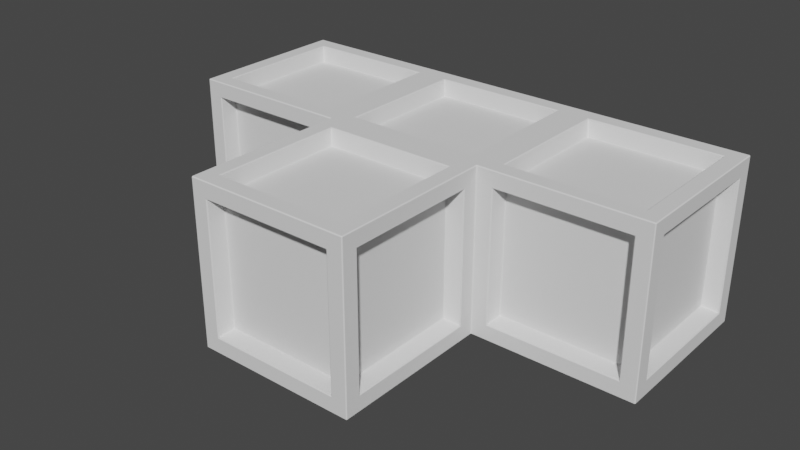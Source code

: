 # Source: TShape.blend  (saved by Blender 2.93.20; exported with 4.5.12 LTS)
import bpy
from mathutils import Matrix  # noqa: F401  (used for matrix-valued properties, if any)

bpy.ops.wm.read_factory_settings(use_empty=True)
scene = bpy.context.scene
scene.name = 'Scene'

# ---- collections
col_collection = bpy.data.collections.new('Collection'); scene.collection.children.link(col_collection)

# ---- world
world_world = bpy.data.worlds.new('World'); scene.world = world_world
world_world.use_nodes = True; world_world.node_tree.nodes.clear()
_N = world_world.node_tree.nodes; _L = world_world.node_tree.links
n0 = _N.new('ShaderNodeOutputWorld'); n0.name = 'World Output'; n0.location = (300, 300)
n1 = _N.new('ShaderNodeBackground'); n1.name = 'Background'; n1.location = (10, 300)
n1.inputs[0].default_value = (0.05088, 0.05088, 0.05088, 1.0)
_L.new(n1.outputs[0], n0.inputs[0])
n0.is_active_output = True
world_world.color = (0.05088, 0.05088, 0.05088)
world_world.use_sun_shadow = False
world_world.sun_shadow_jitter_overblur = 0.0

# ---- meshes
me_cube_001 = bpy.data.meshes.new('Cube.001')
me_cube_001.from_pydata([(-3.0, -0.8, 0.8), (-3.0, 0.8, 0.8), (-3.0, -0.8, -0.8), (-3.0, 0.8, -0.8), (-2.8, -0.8, -1.0), (-2.8, -0.8, 1.0), (-2.8, 0.8, 1.0), (-2.8, 0.8, -1.0), (-1.2, 0.8, -1.0), (-1.2, -0.8, -1.0), (-1.2, -0.8, 1.0), (-1.2, 0.8, 1.0), (-2.8, -1.0, 0.8), (-2.8, 1.0, 0.8), (-2.8, 1.0, -0.8), (-2.8, -1.0, -0.8), (-1.2, -1.0, -0.8), (-1.2, 1.0, -0.8), (-1.2, 1.0, 0.8), (-1.2, -1.0, 0.8), (-3.0, -1.0, -1.0), (-3.0, -1.0, 1.0), (-3.0, 1.0, 1.0), (-3.0, 1.0, -1.0), (-2.8, -0.768, -0.768), (-2.8, -0.768, 0.768), (-2.8, 0.768, 0.768), (-2.8, 0.768, -0.768), (-2.768, -0.768, 0.8), (-2.768, 0.768, 0.8), (-2.768, 0.768, -0.8), (-2.768, -0.768, -0.8), (-1.232, -0.768, -0.8), (-1.232, 0.768, -0.8), (-1.232, 0.768, 0.8), (-1.232, -0.768, 0.8), (-2.768, -0.8, -0.768), (-2.768, -0.8, 0.768), (-2.768, 0.8, 0.768), (-2.768, 0.8, -0.768), (-1.232, -0.8, -0.768), (-1.232, 0.8, -0.768), (-1.232, -0.8, 0.768), (-1.232, 0.8, 0.768), (-0.8, -0.8, -1.0), (-0.8, -0.8, 1.0), (-0.8, 0.8, 1.0), (-0.8, 0.8, -1.0), (0.8, 0.8, -1.0), (0.8, -0.8, -1.0), (0.8, -0.8, 1.0), (0.8, 0.8, 1.0), (-0.8, 1.0, 0.8), (-0.8, 1.0, -0.8), (0.8, 1.0, -0.8), (0.8, 1.0, 0.8), (-1.0, -1.0, 1.0), (-1.0, 1.0, 1.0), (-1.0, 1.0, -1.0), (1.0, 1.0, -1.0), (-0.768, -0.768, 0.8), (-0.768, 0.768, 0.8), (-0.768, 0.768, -0.8), (-0.768, -0.768, -0.8), (0.768, -0.768, -0.8), (0.768, 0.768, -0.8), (0.768, 0.768, 0.8), (0.768, -0.768, 0.8), (-0.768, 0.8, 0.768), (-0.768, 0.8, -0.768), (0.768, 0.8, -0.768), (0.768, 0.8, 0.768), (3.0, -0.8, 0.8), (3.0, 0.8, 0.8), (3.0, -0.8, -0.8), (3.0, 0.8, -0.8), (1.2, -0.8, -1.0), (1.2, -0.8, 1.0), (1.2, 0.8, 1.0), (1.2, 0.8, -1.0), (2.8, 0.8, -1.0), (2.8, -0.8, -1.0), (2.8, -0.8, 1.0), (2.8, 0.8, 1.0), (1.2, -1.0, 0.8), (1.2, 1.0, 0.8), (1.2, 1.0, -0.8), (1.2, -1.0, -0.8), (2.8, -1.0, -0.8), (2.8, 1.0, -0.8), (2.8, 1.0, 0.8), (2.8, -1.0, 0.8), (1.0, 1.0, 1.0), (3.0, -1.0, -1.0), (3.0, 1.0, -1.0), (3.0, -1.0, 1.0), (3.0, 1.0, 1.0), (2.8, 0.768, -0.768), (2.8, -0.768, -0.768), (2.8, -0.768, 0.768), (2.8, 0.768, 0.768), (1.232, -0.768, 0.8), (1.232, 0.768, 0.8), (1.232, 0.768, -0.8), (1.232, -0.768, -0.8), (2.768, -0.768, -0.8), (2.768, 0.768, -0.8), (2.768, 0.768, 0.8), (2.768, -0.768, 0.8), (1.232, -0.8, -0.768), (1.232, -0.8, 0.768), (1.232, 0.8, 0.768), (1.232, 0.8, -0.768), (2.768, -0.8, -0.768), (2.768, 0.8, -0.768), (2.768, -0.8, 0.768), (2.768, 0.8, 0.768), (-1.0, -2.8, 0.8), (-1.0, -1.2, 0.8), (-1.0, -2.8, -0.8), (-1.0, -1.2, -0.8), (1.0, -2.8, 0.8), (1.0, -1.2, 0.8), (1.0, -2.8, -0.8), (1.0, -1.2, -0.8), (-0.8, -2.8, -1.0), (-0.8, -2.8, 1.0), (-0.8, -1.2, 1.0), (-0.8, -1.2, -1.0), (0.8, -1.2, -1.0), (0.8, -2.8, -1.0), (0.8, -2.8, 1.0), (0.8, -1.2, 1.0), (-0.8, -3.0, 0.8), (-0.8, -3.0, -0.8), (0.8, -3.0, -0.8), (0.8, -3.0, 0.8), (-1.0, -3.0, -1.0), (-1.0, -3.0, 1.0), (-1.0, -1.0, -1.0), (1.0, -3.0, -1.0), (1.0, -1.0, -1.0), (1.0, -3.0, 1.0), (1.0, -1.0, 1.0), (-0.8, -2.768, -0.768), (-0.8, -2.768, 0.768), (-0.8, -1.232, 0.768), (-0.8, -1.232, -0.768), (0.8, -1.232, -0.768), (0.8, -2.768, -0.768), (0.8, -2.768, 0.768), (0.8, -1.232, 0.768), (-0.768, -2.768, 0.8), (-0.768, -1.232, 0.8), (-0.768, -1.232, -0.8), (-0.768, -2.768, -0.8), (0.768, -2.768, -0.8), (0.768, -1.232, -0.8), (0.768, -1.232, 0.8), (0.768, -2.768, 0.8), (-0.768, -2.8, -0.768), (-0.768, -2.8, 0.768), (0.768, -2.8, -0.768), (0.768, -2.8, 0.768)], [], [(16, 19, 42, 40), (10, 11, 34, 35), (17, 14, 39, 41), (8, 9, 32, 33), (0, 2, 20, 21), (1, 0, 21, 22), (3, 1, 22, 23), (2, 3, 23, 20), (5, 6, 22, 21), (7, 4, 20, 23), (4, 9, 139, 20), (8, 7, 23, 58), (9, 8, 58, 139), (11, 10, 56, 57), (10, 5, 21, 56), (6, 11, 57, 22), (15, 12, 21, 20), (13, 14, 23, 22), (16, 15, 20, 139), (14, 17, 58, 23), (19, 16, 139, 56), (17, 18, 57, 58), (12, 19, 56, 21), (18, 13, 22, 57), (25, 26, 27, 24), (31, 30, 33, 32), (35, 34, 29, 28), (36, 40, 42, 37), (41, 39, 38, 43), (5, 10, 35, 28), (18, 17, 41, 43), (2, 0, 25, 24), (11, 6, 29, 34), (19, 12, 37, 42), (0, 1, 26, 25), (6, 5, 28, 29), (13, 18, 43, 38), (1, 3, 27, 26), (4, 7, 30, 31), (12, 15, 36, 37), (3, 2, 24, 27), (9, 4, 31, 32), (14, 13, 38, 39), (7, 8, 33, 30), (15, 16, 40, 36), (50, 51, 66, 67), (54, 53, 69, 70), (48, 49, 64, 65), (45, 46, 57, 56), (47, 44, 139, 58), (44, 49, 141, 139), (48, 47, 58, 59), (49, 48, 59, 141), (51, 50, 143, 92), (50, 45, 56, 143), (46, 51, 92, 57), (52, 53, 58, 57), (53, 54, 59, 58), (54, 55, 92, 59), (55, 52, 57, 92), (63, 62, 65, 64), (67, 66, 61, 60), (70, 69, 68, 71), (45, 50, 67, 60), (55, 54, 70, 71), (51, 46, 61, 66), (46, 45, 60, 61), (52, 55, 71, 68), (44, 47, 62, 63), (49, 44, 63, 64), (53, 52, 68, 69), (47, 48, 65, 62), (73, 72, 99, 100), (88, 91, 115, 113), (82, 83, 107, 108), (75, 73, 100, 97), (89, 86, 112, 114), (80, 81, 105, 106), (75, 74, 93, 94), (74, 72, 95, 93), (73, 75, 94, 96), (72, 73, 96, 95), (77, 78, 92, 143), (79, 76, 141, 59), (76, 81, 93, 141), (80, 79, 59, 94), (81, 80, 94, 93), (83, 82, 95, 96), (82, 77, 143, 95), (78, 83, 96, 92), (87, 84, 143, 141), (85, 86, 59, 92), (88, 87, 141, 93), (86, 89, 94, 59), (91, 88, 93, 95), (89, 90, 96, 94), (84, 91, 95, 143), (90, 85, 92, 96), (104, 103, 106, 105), (98, 97, 100, 99), (108, 107, 102, 101), (109, 113, 115, 110), (114, 112, 111, 116), (77, 82, 108, 101), (90, 89, 114, 116), (83, 78, 102, 107), (91, 84, 110, 115), (78, 77, 101, 102), (85, 90, 116, 111), (76, 79, 103, 104), (84, 87, 109, 110), (81, 76, 104, 105), (86, 85, 111, 112), (74, 75, 97, 98), (79, 80, 106, 103), (87, 88, 113, 109), (72, 74, 98, 99), (122, 121, 150, 151), (135, 136, 163, 162), (131, 132, 158, 159), (124, 122, 151, 148), (129, 130, 156, 157), (117, 119, 137, 138), (118, 117, 138, 56), (120, 118, 56, 139), (119, 120, 139, 137), (124, 123, 140, 141), (123, 121, 142, 140), (122, 124, 141, 143), (121, 122, 143, 142), (126, 127, 56, 138), (128, 125, 137, 139), (125, 130, 140, 137), (129, 128, 139, 141), (130, 129, 141, 140), (132, 131, 142, 143), (131, 126, 138, 142), (127, 132, 143, 56), (134, 133, 138, 137), (135, 134, 137, 140), (136, 135, 140, 142), (133, 136, 142, 138), (145, 146, 147, 144), (155, 154, 157, 156), (149, 148, 151, 150), (159, 158, 153, 152), (160, 162, 163, 161), (126, 131, 159, 152), (119, 117, 145, 144), (132, 127, 153, 158), (136, 133, 161, 163), (117, 118, 146, 145), (127, 126, 152, 153), (118, 120, 147, 146), (125, 128, 154, 155), (133, 134, 160, 161), (120, 119, 144, 147), (130, 125, 155, 156), (123, 124, 148, 149), (128, 129, 157, 154), (134, 135, 162, 160), (121, 123, 149, 150)])
_uv = me_cube_001.uv_layers.new(name='UVMap')
_uv.uv.foreach_set('vector', [0.35, 0.525, 0.35, 0.725, 0.35, 0.725, 0.35, 0.525, 0.4, 0.775, 0.6, 0.775, 0.6, 0.775, 0.4, 0.775, 0.65, 0.525, 0.85, 0.525, 0.85, 0.525, 0.65, 0.525, 0.6, 0.475, 0.4, 0.475, 0.4, 0.475, 0.6, 0.475, 0.4, 0.025, 0.4, 0.225, 0.375, 0.25, 0.375, 0.0, 0.6, 0.025, 0.4, 0.025, 0.375, 0.0, 0.625, 0.0, 0.6, 0.225, 0.6, 0.025, 0.625, 0.0, 0.625, 0.25, 0.4, 0.225, 0.6, 0.225, 0.625, 0.25, 0.375, 0.25, 0.4, 0.975, 0.6, 0.975, 0.625, 1.0, 0.375, 1.0, 0.6, 0.275, 0.4, 0.275, 0.375, 0.25, 0.625, 0.25, 0.4, 0.275, 0.4, 0.475, 0.375, 0.5, 0.375, 0.25, 0.6, 0.475, 0.6, 0.275, 0.625, 0.25, 0.625, 0.5, 0.4, 0.475, 0.6, 0.475, 0.625, 0.5, 0.375, 0.5, 0.6, 0.775, 0.4, 0.775, 0.375, 0.75, 0.625, 0.75, 0.4, 0.775, 0.4, 0.975, 0.375, 1.0, 0.375, 0.75, 0.6, 0.975, 0.6, 0.775, 0.625, 0.75, 0.625, 1.0, 0.15, 0.525, 0.15, 0.725, 0.125, 0.75, 0.125, 0.5, 0.85, 0.725, 0.85, 0.525, 0.875, 0.5, 0.875, 0.75, 0.35, 0.525, 0.15, 0.525, 0.125, 0.5, 0.375, 0.5, 0.85, 0.525, 0.65, 0.525, 0.625, 0.5, 0.875, 0.5, 0.35, 0.725, 0.35, 0.525, 0.375, 0.5, 0.375, 0.75, 0.65, 0.525, 0.65, 0.725, 0.625, 0.75, 0.625, 0.5, 0.15, 0.725, 0.35, 0.725, 0.375, 0.75, 0.125, 0.75, 0.65, 0.725, 0.85, 0.725, 0.875, 0.75, 0.625, 0.75, 0.4, 0.025, 0.6, 0.025, 0.6, 0.225, 0.4, 0.225, 0.4, 0.275, 0.6, 0.275, 0.6, 0.475, 0.4, 0.475, 0.4, 0.775, 0.6, 0.775, 0.6, 0.975, 0.4, 0.975, 0.15, 0.525, 0.35, 0.525, 0.35, 0.725, 0.15, 0.725, 0.65, 0.525, 0.85, 0.525, 0.85, 0.725, 0.65, 0.725, 0.4, 0.975, 0.4, 0.775, 0.4, 0.775, 0.4, 0.975, 0.65, 0.725, 0.65, 0.525, 0.65, 0.525, 0.65, 0.725, 0.4, 0.225, 0.4, 0.025, 0.4, 0.025, 0.4, 0.225, 0.6, 0.775, 0.6, 0.975, 0.6, 0.975, 0.6, 0.775, 0.35, 0.725, 0.15, 0.725, 0.15, 0.725, 0.35, 0.725, 0.4, 0.025, 0.6, 0.025, 0.6, 0.025, 0.4, 0.025, 0.6, 0.975, 0.4, 0.975, 0.4, 0.975, 0.6, 0.975, 0.85, 0.725, 0.65, 0.725, 0.65, 0.725, 0.85, 0.725, 0.6, 0.025, 0.6, 0.225, 0.6, 0.225, 0.6, 0.025, 0.4, 0.275, 0.6, 0.275, 0.6, 0.275, 0.4, 0.275, 0.15, 0.725, 0.15, 0.525, 0.15, 0.525, 0.15, 0.725, 0.6, 0.225, 0.4, 0.225, 0.4, 0.225, 0.6, 0.225, 0.4, 0.475, 0.4, 0.275, 0.4, 0.275, 0.4, 0.475, 0.85, 0.525, 0.85, 0.725, 0.85, 0.725, 0.85, 0.525, 0.6, 0.275, 0.6, 0.475, 0.6, 0.475, 0.6, 0.275, 0.15, 0.525, 0.35, 0.525, 0.35, 0.525, 0.15, 0.525, 0.4, 0.775, 0.6, 0.775, 0.6, 0.775, 0.4, 0.775, 0.65, 0.525, 0.85, 0.525, 0.85, 0.525, 0.65, 0.525, 0.6, 0.475, 0.4, 0.475, 0.4, 0.475, 0.6, 0.475, 0.4, 0.975, 0.6, 0.975, 0.625, 1.0, 0.375, 1.0, 0.6, 0.275, 0.4, 0.275, 0.375, 0.25, 0.625, 0.25, 0.4, 0.275, 0.4, 0.475, 0.375, 0.5, 0.375, 0.25, 0.6, 0.475, 0.6, 0.275, 0.625, 0.25, 0.625, 0.5, 0.4, 0.475, 0.6, 0.475, 0.625, 0.5, 0.375, 0.5, 0.6, 0.775, 0.4, 0.775, 0.375, 0.75, 0.625, 0.75, 0.4, 0.775, 0.4, 0.975, 0.375, 1.0, 0.375, 0.75, 0.6, 0.975, 0.6, 0.775, 0.625, 0.75, 0.625, 1.0, 0.85, 0.725, 0.85, 0.525, 0.875, 0.5, 0.875, 0.75, 0.85, 0.525, 0.65, 0.525, 0.625, 0.5, 0.875, 0.5, 0.65, 0.525, 0.65, 0.725, 0.625, 0.75, 0.625, 0.5, 0.65, 0.725, 0.85, 0.725, 0.875, 0.75, 0.625, 0.75, 0.4, 0.275, 0.6, 0.275, 0.6, 0.475, 0.4, 0.475, 0.4, 0.775, 0.6, 0.775, 0.6, 0.975, 0.4, 0.975, 0.65, 0.525, 0.85, 0.525, 0.85, 0.725, 0.65, 0.725, 0.4, 0.975, 0.4, 0.775, 0.4, 0.775, 0.4, 0.975, 0.65, 0.725, 0.65, 0.525, 0.65, 0.525, 0.65, 0.725, 0.6, 0.775, 0.6, 0.975, 0.6, 0.975, 0.6, 0.775, 0.6, 0.975, 0.4, 0.975, 0.4, 0.975, 0.6, 0.975, 0.85, 0.725, 0.65, 0.725, 0.65, 0.725, 0.85, 0.725, 0.4, 0.275, 0.6, 0.275, 0.6, 0.275, 0.4, 0.275, 0.4, 0.475, 0.4, 0.275, 0.4, 0.275, 0.4, 0.475, 0.85, 0.525, 0.85, 0.725, 0.85, 0.725, 0.85, 0.525, 0.6, 0.275, 0.6, 0.475, 0.6, 0.475, 0.6, 0.275, 0.6, 0.725, 0.4, 0.725, 0.4, 0.725, 0.6, 0.725, 0.35, 0.525, 0.35, 0.725, 0.35, 0.725, 0.35, 0.525, 0.4, 0.775, 0.6, 0.775, 0.6, 0.775, 0.4, 0.775, 0.6, 0.525, 0.6, 0.725, 0.6, 0.725, 0.6, 0.525, 0.65, 0.525, 0.85, 0.525, 0.85, 0.525, 0.65, 0.525, 0.6, 0.475, 0.4, 0.475, 0.4, 0.475, 0.6, 0.475, 0.6, 0.525, 0.4, 0.525, 0.375, 0.5, 0.625, 0.5, 0.4, 0.525, 0.4, 0.725, 0.375, 0.75, 0.375, 0.5, 0.6, 0.725, 0.6, 0.525, 0.625, 0.5, 0.625, 0.75, 0.4, 0.725, 0.6, 0.725, 0.625, 0.75, 0.375, 0.75, 0.4, 0.975, 0.6, 0.975, 0.625, 1.0, 0.375, 1.0, 0.6, 0.275, 0.4, 0.275, 0.375, 0.25, 0.625, 0.25, 0.4, 0.275, 0.4, 0.475, 0.375, 0.5, 0.375, 0.25, 0.6, 0.475, 0.6, 0.275, 0.625, 0.25, 0.625, 0.5, 0.4, 0.475, 0.6, 0.475, 0.625, 0.5, 0.375, 0.5, 0.6, 0.775, 0.4, 0.775, 0.375, 0.75, 0.625, 0.75, 0.4, 0.775, 0.4, 0.975, 0.375, 1.0, 0.375, 0.75, 0.6, 0.975, 0.6, 0.775, 0.625, 0.75, 0.625, 1.0, 0.15, 0.525, 0.15, 0.725, 0.125, 0.75, 0.125, 0.5, 0.85, 0.725, 0.85, 0.525, 0.875, 0.5, 0.875, 0.75, 0.35, 0.525, 0.15, 0.525, 0.125, 0.5, 0.375, 0.5, 0.85, 0.525, 0.65, 0.525, 0.625, 0.5, 0.875, 0.5, 0.35, 0.725, 0.35, 0.525, 0.375, 0.5, 0.375, 0.75, 0.65, 0.525, 0.65, 0.725, 0.625, 0.75, 0.625, 0.5, 0.15, 0.725, 0.35, 0.725, 0.375, 0.75, 0.125, 0.75, 0.65, 0.725, 0.85, 0.725, 0.875, 0.75, 0.625, 0.75, 0.4, 0.275, 0.6, 0.275, 0.6, 0.475, 0.4, 0.475, 0.4, 0.525, 0.6, 0.525, 0.6, 0.725, 0.4, 0.725, 0.4, 0.775, 0.6, 0.775, 0.6, 0.975, 0.4, 0.975, 0.15, 0.525, 0.35, 0.525, 0.35, 0.725, 0.15, 0.725, 0.65, 0.525, 0.85, 0.525, 0.85, 0.725, 0.65, 0.725, 0.4, 0.975, 0.4, 0.775, 0.4, 0.775, 0.4, 0.975, 0.65, 0.725, 0.65, 0.525, 0.65, 0.525, 0.65, 0.725, 0.6, 0.775, 0.6, 0.975, 0.6, 0.975, 0.6, 0.775, 0.35, 0.725, 0.15, 0.725, 0.15, 0.725, 0.35, 0.725, 0.6, 0.975, 0.4, 0.975, 0.4, 0.975, 0.6, 0.975, 0.85, 0.725, 0.65, 0.725, 0.65, 0.725, 0.85, 0.725, 0.4, 0.275, 0.6, 0.275, 0.6, 0.275, 0.4, 0.275, 0.15, 0.725, 0.15, 0.525, 0.15, 0.525, 0.15, 0.725, 0.4, 0.475, 0.4, 0.275, 0.4, 0.275, 0.4, 0.475, 0.85, 0.525, 0.85, 0.725, 0.85, 0.725, 0.85, 0.525, 0.4, 0.525, 0.6, 0.525, 0.6, 0.525, 0.4, 0.525, 0.6, 0.275, 0.6, 0.475, 0.6, 0.475, 0.6, 0.275, 0.15, 0.525, 0.35, 0.525, 0.35, 0.525, 0.15, 0.525, 0.4, 0.725, 0.4, 0.525, 0.4, 0.525, 0.4, 0.725, 0.6, 0.725, 0.4, 0.725, 0.4, 0.725, 0.6, 0.725, 0.35, 0.525, 0.35, 0.725, 0.35, 0.725, 0.35, 0.525, 0.4, 0.775, 0.6, 0.775, 0.6, 0.775, 0.4, 0.775, 0.6, 0.525, 0.6, 0.725, 0.6, 0.725, 0.6, 0.525, 0.6, 0.475, 0.4, 0.475, 0.4, 0.475, 0.6, 0.475, 0.4, 0.025, 0.4, 0.225, 0.375, 0.25, 0.375, 0.0, 0.6, 0.025, 0.4, 0.025, 0.375, 0.0, 0.625, 0.0, 0.6, 0.225, 0.6, 0.025, 0.625, 0.0, 0.625, 0.25, 0.4, 0.225, 0.6, 0.225, 0.625, 0.25, 0.375, 0.25, 0.6, 0.525, 0.4, 0.525, 0.375, 0.5, 0.625, 0.5, 0.4, 0.525, 0.4, 0.725, 0.375, 0.75, 0.375, 0.5, 0.6, 0.725, 0.6, 0.525, 0.625, 0.5, 0.625, 0.75, 0.4, 0.725, 0.6, 0.725, 0.625, 0.75, 0.375, 0.75, 0.4, 0.975, 0.6, 0.975, 0.625, 1.0, 0.375, 1.0, 0.6, 0.275, 0.4, 0.275, 0.375, 0.25, 0.625, 0.25, 0.4, 0.275, 0.4, 0.475, 0.375, 0.5, 0.375, 0.25, 0.6, 0.475, 0.6, 0.275, 0.625, 0.25, 0.625, 0.5, 0.4, 0.475, 0.6, 0.475, 0.625, 0.5, 0.375, 0.5, 0.6, 0.775, 0.4, 0.775, 0.375, 0.75, 0.625, 0.75, 0.4, 0.775, 0.4, 0.975, 0.375, 1.0, 0.375, 0.75, 0.6, 0.975, 0.6, 0.775, 0.625, 0.75, 0.625, 1.0, 0.15, 0.525, 0.15, 0.725, 0.125, 0.75, 0.125, 0.5, 0.35, 0.525, 0.15, 0.525, 0.125, 0.5, 0.375, 0.5, 0.35, 0.725, 0.35, 0.525, 0.375, 0.5, 0.375, 0.75, 0.15, 0.725, 0.35, 0.725, 0.375, 0.75, 0.125, 0.75, 0.4, 0.025, 0.6, 0.025, 0.6, 0.225, 0.4, 0.225, 0.4, 0.275, 0.6, 0.275, 0.6, 0.475, 0.4, 0.475, 0.4, 0.525, 0.6, 0.525, 0.6, 0.725, 0.4, 0.725, 0.4, 0.775, 0.6, 0.775, 0.6, 0.975, 0.4, 0.975, 0.15, 0.525, 0.35, 0.525, 0.35, 0.725, 0.15, 0.725, 0.4, 0.975, 0.4, 0.775, 0.4, 0.775, 0.4, 0.975, 0.4, 0.225, 0.4, 0.025, 0.4, 0.025, 0.4, 0.225, 0.6, 0.775, 0.6, 0.975, 0.6, 0.975, 0.6, 0.775, 0.35, 0.725, 0.15, 0.725, 0.15, 0.725, 0.35, 0.725, 0.4, 0.025, 0.6, 0.025, 0.6, 0.025, 0.4, 0.025, 0.6, 0.975, 0.4, 0.975, 0.4, 0.975, 0.6, 0.975, 0.6, 0.025, 0.6, 0.225, 0.6, 0.225, 0.6, 0.025, 0.4, 0.275, 0.6, 0.275, 0.6, 0.275, 0.4, 0.275, 0.15, 0.725, 0.15, 0.525, 0.15, 0.525, 0.15, 0.725, 0.6, 0.225, 0.4, 0.225, 0.4, 0.225, 0.6, 0.225, 0.4, 0.475, 0.4, 0.275, 0.4, 0.275, 0.4, 0.475, 0.4, 0.525, 0.6, 0.525, 0.6, 0.525, 0.4, 0.525, 0.6, 0.275, 0.6, 0.475, 0.6, 0.475, 0.6, 0.275, 0.15, 0.525, 0.35, 0.525, 0.35, 0.525, 0.15, 0.525, 0.4, 0.725, 0.4, 0.525, 0.4, 0.525, 0.4, 0.725])
me_cube_001.use_remesh_fix_poles = True
me_cube_001.use_remesh_preserve_attributes = False
me_cube_001.update()

# ---- objects
ob_cube = bpy.data.objects.new('Cube', me_cube_001)

# ---- transforms, parenting, visibility, modifiers, constraints
ob_cube.location = (0.0, 0.0, 0.0)
_m = ob_cube.modifiers.new('Bevel', 'BEVEL')
_m.width = 0.01
_m.width_pct = 0.01

# ---- collection membership
col_collection.objects.link(ob_cube)

# ---- scene / render settings (as saved in the file)
scene.frame_start = 1; scene.frame_end = 250; scene.frame_set(1)
scene.render.engine = 'BLENDER_EEVEE_NEXT'
scene.cycles.use_denoising = False
scene.cycles.samples = 128
scene.cycles.sampling_pattern = 'TABULATED_SOBOL'
scene.cycles.use_adaptive_sampling = False
scene.cycles.use_light_tree = False
scene.view_settings.view_transform = 'Filmic'
bpy.context.view_layer.update()

# ---- added for rendering (the .blend has no active camera and no usable light): camera, sun
cam_auto = bpy.data.cameras.new('AutoCamera')
cam_auto.lens = 50.0
cam_auto.sensor_width = 36.0
cam_auto.clip_end = 1000.0
ob_auto_camera = bpy.data.objects.new('AutoCamera', cam_auto)
scene.collection.objects.link(ob_auto_camera)
ob_auto_camera.location = (6.92375, -9.3085, 5.539)
ob_auto_camera.rotation_euler = (1.09748, -7.21219e-08, 0.694738)
scene.camera = ob_auto_camera
light_auto_sun = bpy.data.lights.new('AutoSun', 'SUN')
light_auto_sun.energy = 3.0
light_auto_sun.angle = 0.0523599
ob_auto_sun = bpy.data.objects.new('AutoSun', light_auto_sun)
scene.collection.objects.link(ob_auto_sun)
ob_auto_sun.rotation_euler = (0.872665, 0.174533, 0.523599)
bpy.context.view_layer.update()
